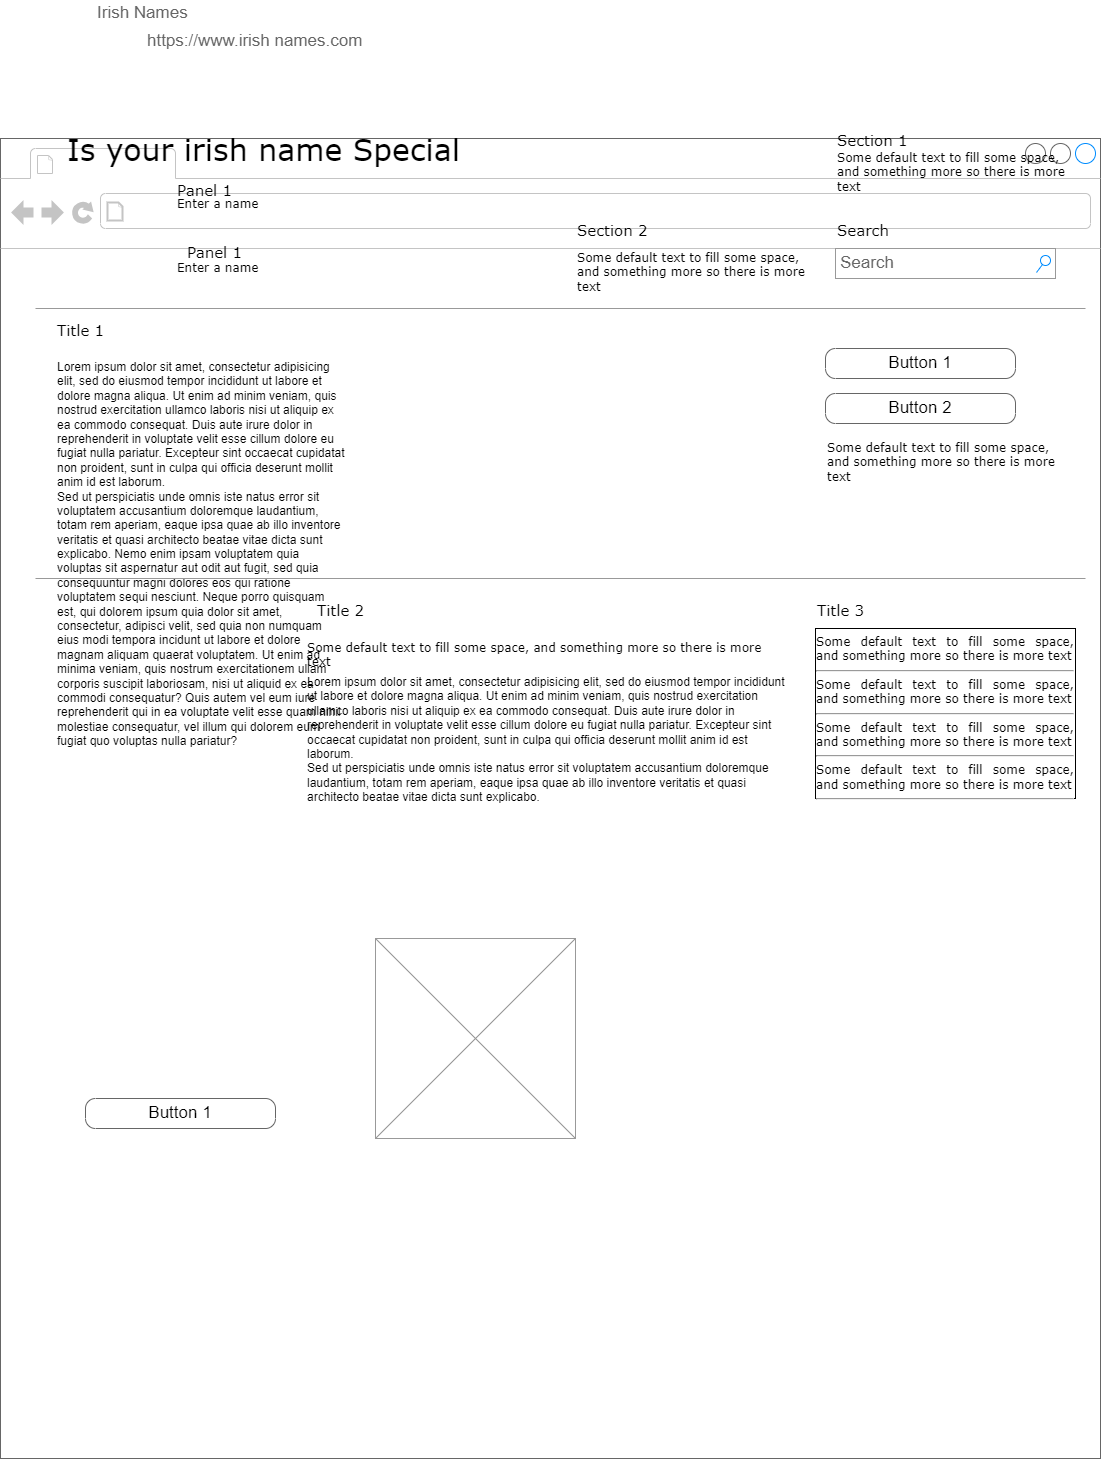

The diagram above was exported from draw.io. Its source (the exported page's mxGraphModel, read from the mxfile embedded in the PNG):
<mxGraphModel dx="2295" dy="697" grid="1" gridSize="10" guides="1" tooltips="1" connect="1" arrows="1" fold="1" page="1" pageScale="1" pageWidth="1100" pageHeight="850" background="none" math="0" shadow="0">
  <root>
    <mxCell id="0" />
    <mxCell id="1" parent="0" />
    <mxCell id="7026571954dc6520-1" value="" style="strokeWidth=1;shadow=0;dashed=0;align=center;html=1;shape=mxgraph.mockup.containers.browserWindow;rSize=0;strokeColor=#666666;mainText=,;recursiveResize=0;rounded=0;labelBackgroundColor=none;fontFamily=Verdana;fontSize=12;container=0;" parent="1" vertex="1">
      <mxGeometry x="-5" y="170" width="1100" height="1320" as="geometry" />
    </mxCell>
    <mxCell id="7026571954dc6520-36" value="Lorem ipsum dolor sit amet, consectetur adipisicing elit, sed do eiusmod tempor incididunt ut labore et dolore magna aliqua. Ut enim ad minim veniam, quis nostrud exercitation ullamco laboris nisi ut aliquip ex ea commodo consequat. Duis aute irure dolor in reprehenderit in voluptate velit esse cillum dolore eu fugiat nulla pariatur. Excepteur sint occaecat cupidatat non proident, sunt in culpa qui officia deserunt mollit anim id est laborum.&lt;br&gt;Sed ut perspiciatis unde omnis iste natus error sit voluptatem accusantium doloremque laudantium, totam rem aperiam, eaque ipsa quae ab illo inventore veritatis et quasi architecto beatae vitae dicta sunt explicabo.&amp;nbsp;" style="text;spacingTop=-5;whiteSpace=wrap;html=1;align=left;fontSize=12;fontFamily=Helvetica;fillColor=none;strokeColor=none;rounded=0;shadow=1;labelBackgroundColor=none;" parent="1" vertex="1">
      <mxGeometry x="300" y="705" width="490" height="125" as="geometry" />
    </mxCell>
    <mxCell id="7026571954dc6520-2" value="Irish Names" style="strokeWidth=1;shadow=0;dashed=0;align=center;html=1;shape=mxgraph.mockup.containers.anchor;fontSize=17;fontColor=#666666;align=left;" parent="1" vertex="1">
      <mxGeometry x="90" y="32" width="110" height="26" as="geometry" />
    </mxCell>
    <mxCell id="7026571954dc6520-3" value="https://www.irish names.com" style="strokeWidth=1;shadow=0;dashed=0;align=center;html=1;shape=mxgraph.mockup.containers.anchor;rSize=0;fontSize=17;fontColor=#666666;align=left;" parent="1" vertex="1">
      <mxGeometry x="140" y="60" width="250" height="26" as="geometry" />
    </mxCell>
    <mxCell id="7026571954dc6520-4" value="Is your irish name Special" style="text;html=1;points=[];align=left;verticalAlign=top;spacingTop=-4;fontSize=30;fontFamily=Verdana" parent="1" vertex="1">
      <mxGeometry x="60" y="160" width="340" height="50" as="geometry" />
    </mxCell>
    <mxCell id="7026571954dc6520-8" value="Section 2" style="text;html=1;points=[];align=left;verticalAlign=top;spacingTop=-4;fontSize=15;fontFamily=Verdana" parent="1" vertex="1">
      <mxGeometry x="570" y="250" width="170" height="30" as="geometry" />
    </mxCell>
    <mxCell id="7026571954dc6520-9" value="Some default text to fill some space, and&amp;nbsp;&lt;span&gt;something more so there is more text&lt;/span&gt;" style="text;html=1;points=[];align=left;verticalAlign=top;spacingTop=-4;fontSize=12;fontFamily=Verdana;whiteSpace=wrap;" parent="1" vertex="1">
      <mxGeometry x="570" y="280" width="240" height="40" as="geometry" />
    </mxCell>
    <mxCell id="7026571954dc6520-12" value="Search" style="text;html=1;points=[];align=left;verticalAlign=top;spacingTop=-4;fontSize=15;fontFamily=Verdana" parent="1" vertex="1">
      <mxGeometry x="830" y="250" width="170" height="30" as="geometry" />
    </mxCell>
    <mxCell id="7026571954dc6520-14" value="Search" style="strokeWidth=1;shadow=0;dashed=0;align=center;html=1;shape=mxgraph.mockup.forms.searchBox;strokeColor=#999999;mainText=;strokeColor2=#008cff;fontColor=#666666;fontSize=17;align=left;spacingLeft=3;rounded=0;labelBackgroundColor=none;" parent="1" vertex="1">
      <mxGeometry x="830" y="280" width="220" height="30" as="geometry" />
    </mxCell>
    <mxCell id="7026571954dc6520-15" value="" style="verticalLabelPosition=bottom;shadow=0;dashed=0;align=center;html=1;verticalAlign=top;strokeWidth=1;shape=mxgraph.mockup.markup.line;strokeColor=#999999;rounded=0;labelBackgroundColor=none;fillColor=#ffffff;fontFamily=Verdana;fontSize=12;fontColor=#000000;" parent="1" vertex="1">
      <mxGeometry x="30" y="330" width="1050" height="20" as="geometry" />
    </mxCell>
    <mxCell id="7026571954dc6520-16" value="Title 1" style="text;html=1;points=[];align=left;verticalAlign=top;spacingTop=-4;fontSize=15;fontFamily=Verdana" parent="1" vertex="1">
      <mxGeometry x="50" y="350" width="170" height="30" as="geometry" />
    </mxCell>
    <mxCell id="7026571954dc6520-17" value="Lorem ipsum dolor sit amet, consectetur adipisicing elit, sed do eiusmod tempor incididunt ut labore et dolore magna aliqua. Ut enim ad minim veniam, quis nostrud exercitation ullamco laboris nisi ut aliquip ex ea commodo consequat. Duis aute irure dolor in reprehenderit in voluptate velit esse cillum dolore eu fugiat nulla pariatur. Excepteur sint occaecat cupidatat non proident, sunt in culpa qui officia deserunt mollit anim id est laborum.&#10;Sed ut perspiciatis unde omnis iste natus error sit voluptatem accusantium doloremque laudantium, totam rem aperiam, eaque ipsa quae ab illo inventore veritatis et quasi architecto beatae vitae dicta sunt explicabo. Nemo enim ipsam voluptatem quia voluptas sit aspernatur aut odit aut fugit, sed quia consequuntur magni dolores eos qui ratione voluptatem sequi nesciunt. Neque porro quisquam est, qui dolorem ipsum quia dolor sit amet, consectetur, adipisci velit, sed quia non numquam eius modi tempora incidunt ut labore et dolore magnam aliquam quaerat voluptatem. Ut enim ad minima veniam, quis nostrum exercitationem ullam corporis suscipit laboriosam, nisi ut aliquid ex ea commodi consequatur? Quis autem vel eum iure reprehenderit qui in ea voluptate velit esse quam nihil molestiae consequatur, vel illum qui dolorem eum fugiat quo voluptas nulla pariatur?" style="text;spacingTop=-5;whiteSpace=wrap;html=1;align=left;fontSize=12;fontFamily=Helvetica;fillColor=none;strokeColor=none;rounded=0;shadow=1;labelBackgroundColor=none;" parent="1" vertex="1">
      <mxGeometry x="50" y="390" width="290" height="240" as="geometry" />
    </mxCell>
    <mxCell id="7026571954dc6520-18" value="Button 1" style="strokeWidth=1;shadow=0;dashed=0;align=center;html=1;shape=mxgraph.mockup.buttons.button;strokeColor=#666666;mainText=;buttonStyle=round;fontSize=17;fontStyle=0;fillColor=none;whiteSpace=wrap;rounded=0;labelBackgroundColor=none;" parent="1" vertex="1">
      <mxGeometry x="820" y="380" width="190" height="30" as="geometry" />
    </mxCell>
    <mxCell id="7026571954dc6520-19" value="Button 2" style="strokeWidth=1;shadow=0;dashed=0;align=center;html=1;shape=mxgraph.mockup.buttons.button;strokeColor=#666666;mainText=;buttonStyle=round;fontSize=17;fontStyle=0;fillColor=none;whiteSpace=wrap;rounded=0;labelBackgroundColor=none;" parent="1" vertex="1">
      <mxGeometry x="820" y="425" width="190" height="30" as="geometry" />
    </mxCell>
    <mxCell id="7026571954dc6520-20" value="Some default text to fill some space, and&amp;nbsp;&lt;span&gt;something more so there is more text&lt;/span&gt;" style="text;html=1;points=[];align=left;verticalAlign=top;spacingTop=-4;fontSize=12;fontFamily=Verdana;whiteSpace=wrap;" parent="1" vertex="1">
      <mxGeometry x="820" y="470" width="240" height="40" as="geometry" />
    </mxCell>
    <mxCell id="7026571954dc6520-21" value="" style="verticalLabelPosition=bottom;shadow=0;dashed=0;align=center;html=1;verticalAlign=top;strokeWidth=1;shape=mxgraph.mockup.markup.line;strokeColor=#999999;rounded=0;labelBackgroundColor=none;fillColor=#ffffff;fontFamily=Verdana;fontSize=12;fontColor=#000000;" parent="1" vertex="1">
      <mxGeometry x="30" y="600" width="1050" height="20" as="geometry" />
    </mxCell>
    <mxCell id="7026571954dc6520-22" value="" style="verticalLabelPosition=bottom;shadow=0;dashed=0;align=center;html=1;verticalAlign=top;strokeWidth=1;shape=mxgraph.mockup.graphics.simpleIcon;strokeColor=#999999;fillColor=#ffffff;rounded=0;labelBackgroundColor=none;fontFamily=Verdana;fontSize=12;fontColor=#000000;" parent="1" vertex="1">
      <mxGeometry x="370" y="970" width="200" height="200" as="geometry" />
    </mxCell>
    <mxCell id="7026571954dc6520-31" value="Title 2" style="text;html=1;points=[];align=left;verticalAlign=top;spacingTop=-4;fontSize=15;fontFamily=Verdana" parent="1" vertex="1">
      <mxGeometry x="310" y="630" width="170" height="30" as="geometry" />
    </mxCell>
    <mxCell id="7026571954dc6520-32" value="Title 3" style="text;html=1;points=[];align=left;verticalAlign=top;spacingTop=-4;fontSize=15;fontFamily=Verdana" parent="1" vertex="1">
      <mxGeometry x="810" y="630" width="170" height="30" as="geometry" />
    </mxCell>
    <mxCell id="7026571954dc6520-33" value="&lt;div style=&quot;text-align: justify&quot;&gt;&lt;span&gt;Some default text to fill some space, and&amp;nbsp;&lt;/span&gt;&lt;span&gt;something more so there is more text&lt;/span&gt;&lt;/div&gt;&lt;div style=&quot;text-align: justify&quot;&gt;&lt;hr id=&quot;null&quot; style=&quot;text-align: justify&quot;&gt;&lt;span&gt;&lt;div style=&quot;text-align: justify&quot;&gt;&lt;span&gt;Some default text to fill some space, and&amp;nbsp;&lt;/span&gt;&lt;span&gt;something more so there is more text&lt;/span&gt;&lt;/div&gt;&lt;/span&gt;&lt;/div&gt;&lt;hr id=&quot;null&quot; style=&quot;text-align: justify&quot;&gt;&lt;span&gt;&lt;div style=&quot;text-align: justify&quot;&gt;&lt;span&gt;Some default text to fill some space, and&amp;nbsp;&lt;/span&gt;&lt;span&gt;something more so there is more text&lt;/span&gt;&lt;/div&gt;&lt;/span&gt;&lt;hr id=&quot;null&quot; style=&quot;text-align: justify&quot;&gt;&lt;span&gt;&lt;div style=&quot;text-align: justify&quot;&gt;&lt;span&gt;Some default text to fill some space, and&amp;nbsp;&lt;/span&gt;&lt;span&gt;something more so there is more text&lt;/span&gt;&lt;/div&gt;&lt;/span&gt;&lt;hr id=&quot;null&quot; style=&quot;text-align: left&quot;&gt;" style="whiteSpace=wrap;html=1;rounded=0;shadow=0;labelBackgroundColor=none;strokeWidth=1;fontFamily=Verdana;fontSize=12;align=center;verticalAlign=top;" parent="1" vertex="1">
      <mxGeometry x="810" y="660" width="260" height="170" as="geometry" />
    </mxCell>
    <mxCell id="7026571954dc6520-34" value="Some default text to fill some space, and&amp;nbsp;&lt;span&gt;something more so there is more text&lt;/span&gt;" style="text;html=1;points=[];align=left;verticalAlign=top;spacingTop=-4;fontSize=12;fontFamily=Verdana;whiteSpace=wrap;" parent="1" vertex="1">
      <mxGeometry x="300" y="670" width="470" height="40" as="geometry" />
    </mxCell>
    <mxCell id="k_OX6j3yowit9I7cCFpK-3" value="Button 1" style="strokeWidth=1;shadow=0;dashed=0;align=center;html=1;shape=mxgraph.mockup.buttons.button;strokeColor=#666666;mainText=;buttonStyle=round;fontSize=17;fontStyle=0;fillColor=none;whiteSpace=wrap;rounded=0;labelBackgroundColor=none;" vertex="1" parent="1">
      <mxGeometry x="80" y="1130" width="190" height="30" as="geometry" />
    </mxCell>
    <mxCell id="k_OX6j3yowit9I7cCFpK-2" value="" style="group" vertex="1" connectable="0" parent="1">
      <mxGeometry x="170" y="210" width="220" height="50" as="geometry" />
    </mxCell>
    <mxCell id="7026571954dc6520-6" value="Panel 1" style="text;html=1;points=[];align=left;verticalAlign=top;spacingTop=-4;fontSize=15;fontFamily=Verdana" parent="k_OX6j3yowit9I7cCFpK-2" vertex="1">
      <mxGeometry width="155.83333333333331" height="21.42857142857143" as="geometry" />
    </mxCell>
    <mxCell id="7026571954dc6520-7" value="Enter a name&amp;nbsp;" style="text;html=1;points=[];align=left;verticalAlign=top;spacingTop=-4;fontSize=12;fontFamily=Verdana;whiteSpace=wrap;" parent="k_OX6j3yowit9I7cCFpK-2" vertex="1">
      <mxGeometry y="15.714285714285715" width="220" height="28.571428571428573" as="geometry" />
    </mxCell>
    <mxCell id="k_OX6j3yowit9I7cCFpK-7" value="" style="group;movable=0;resizable=0;rotatable=0;deletable=0;editable=0;locked=1;connectable=0;" vertex="1" connectable="0" parent="1">
      <mxGeometry x="830" y="160" width="240" height="70" as="geometry" />
    </mxCell>
    <mxCell id="7026571954dc6520-10" value="Section 1" style="text;html=1;points=[];align=left;verticalAlign=top;spacingTop=-4;fontSize=15;fontFamily=Verdana;movable=0;resizable=0;rotatable=0;deletable=0;editable=0;locked=1;connectable=0;" parent="k_OX6j3yowit9I7cCFpK-7" vertex="1">
      <mxGeometry width="170" height="30" as="geometry" />
    </mxCell>
    <mxCell id="7026571954dc6520-11" value="Some default text to fill some space, and&amp;nbsp;&lt;span&gt;something more so there is more text&lt;/span&gt;" style="text;html=1;points=[];align=left;verticalAlign=top;spacingTop=-4;fontSize=12;fontFamily=Verdana;whiteSpace=wrap;movable=0;resizable=0;rotatable=0;deletable=0;editable=0;locked=1;connectable=0;" parent="k_OX6j3yowit9I7cCFpK-7" vertex="1">
      <mxGeometry y="20" width="240" height="40" as="geometry" />
    </mxCell>
    <mxCell id="k_OX6j3yowit9I7cCFpK-9" value="Panel 1" style="text;html=1;points=[];align=left;verticalAlign=top;spacingTop=-4;fontSize=15;fontFamily=Verdana" vertex="1" parent="1">
      <mxGeometry x="180" y="272.5" width="170" height="30" as="geometry" />
    </mxCell>
    <mxCell id="k_OX6j3yowit9I7cCFpK-11" value="Enter a name&amp;nbsp;" style="text;html=1;points=[];align=left;verticalAlign=top;spacingTop=-4;fontSize=12;fontFamily=Verdana;whiteSpace=wrap;" vertex="1" parent="1">
      <mxGeometry x="170" y="290" width="240" height="40" as="geometry" />
    </mxCell>
  </root>
</mxGraphModel>